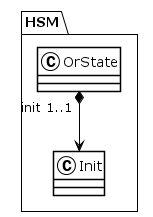

The diagram above was rendered by PlantUML. Its source (embedded in the PNG):
@startuml
!theme plain
package HSM {
class OrState {
}
OrState "init 1..1" *--> Init
class Init {
}
}
@enduml